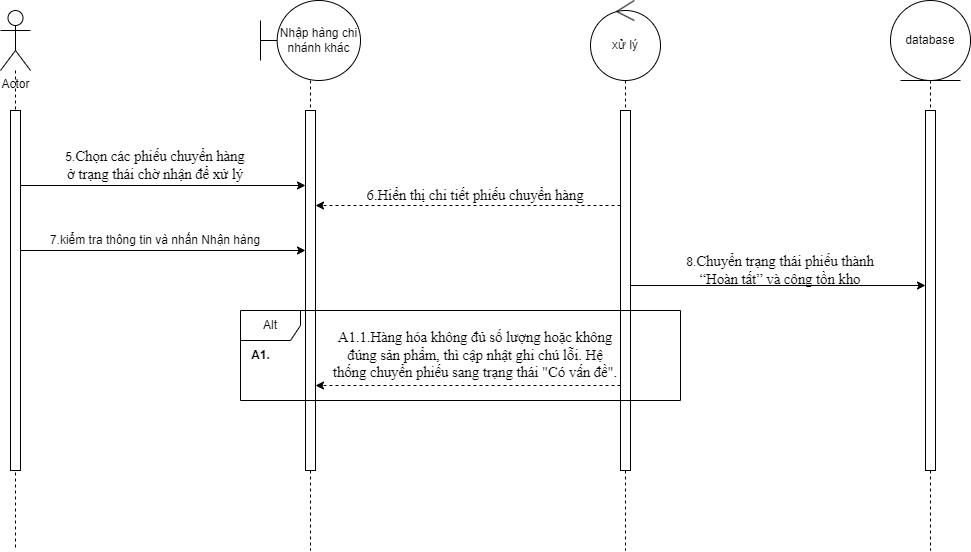

The diagram above was exported from draw.io. Its source (the exported page's mxGraphModel, read from the mxfile embedded in the PNG):
<mxGraphModel dx="1050" dy="669" grid="1" gridSize="10" guides="1" tooltips="1" connect="1" arrows="1" fold="1" page="1" pageScale="1" pageWidth="850" pageHeight="1100" math="0" shadow="0">
  <root>
    <mxCell id="0" />
    <mxCell id="1" parent="0" />
    <mxCell id="ysYoMBSpmpJEvZZuFFKY-5" style="edgeStyle=orthogonalEdgeStyle;rounded=0;orthogonalLoop=1;jettySize=auto;html=1;dashed=1;endArrow=none;endFill=0;" edge="1" parent="1" source="ysYoMBSpmpJEvZZuFFKY-1">
      <mxGeometry relative="1" as="geometry">
        <mxPoint x="55" y="560" as="targetPoint" />
      </mxGeometry>
    </mxCell>
    <mxCell id="ysYoMBSpmpJEvZZuFFKY-1" value="Actor" style="shape=umlActor;verticalLabelPosition=bottom;verticalAlign=top;html=1;outlineConnect=0;" vertex="1" parent="1">
      <mxGeometry x="40" y="20" width="30" height="60" as="geometry" />
    </mxCell>
    <mxCell id="ysYoMBSpmpJEvZZuFFKY-6" style="rounded=0;orthogonalLoop=1;jettySize=auto;html=1;dashed=1;endArrow=none;endFill=0;" edge="1" parent="1" source="ysYoMBSpmpJEvZZuFFKY-2">
      <mxGeometry relative="1" as="geometry">
        <mxPoint x="350" y="560" as="targetPoint" />
      </mxGeometry>
    </mxCell>
    <mxCell id="ysYoMBSpmpJEvZZuFFKY-2" value="Nhập hàng chi nhánh khác" style="shape=umlBoundary;whiteSpace=wrap;html=1;" vertex="1" parent="1">
      <mxGeometry x="300" y="10" width="100" height="80" as="geometry" />
    </mxCell>
    <mxCell id="ysYoMBSpmpJEvZZuFFKY-7" style="rounded=0;orthogonalLoop=1;jettySize=auto;html=1;dashed=1;endArrow=none;endFill=0;" edge="1" parent="1" source="ysYoMBSpmpJEvZZuFFKY-3">
      <mxGeometry relative="1" as="geometry">
        <mxPoint x="665" y="560" as="targetPoint" />
      </mxGeometry>
    </mxCell>
    <mxCell id="ysYoMBSpmpJEvZZuFFKY-3" value="xử lý" style="ellipse;shape=umlControl;whiteSpace=wrap;html=1;" vertex="1" parent="1">
      <mxGeometry x="630" y="10" width="70" height="80" as="geometry" />
    </mxCell>
    <mxCell id="ysYoMBSpmpJEvZZuFFKY-8" style="rounded=0;orthogonalLoop=1;jettySize=auto;html=1;dashed=1;endArrow=none;endFill=0;" edge="1" parent="1" source="ysYoMBSpmpJEvZZuFFKY-4">
      <mxGeometry relative="1" as="geometry">
        <mxPoint x="970" y="560" as="targetPoint" />
      </mxGeometry>
    </mxCell>
    <mxCell id="ysYoMBSpmpJEvZZuFFKY-4" value="database" style="ellipse;shape=umlEntity;whiteSpace=wrap;html=1;" vertex="1" parent="1">
      <mxGeometry x="930" y="10" width="80" height="80" as="geometry" />
    </mxCell>
    <mxCell id="ysYoMBSpmpJEvZZuFFKY-14" style="rounded=0;orthogonalLoop=1;jettySize=auto;html=1;" edge="1" parent="1">
      <mxGeometry relative="1" as="geometry">
        <mxPoint x="60" y="195" as="sourcePoint" />
        <mxPoint x="345" y="195" as="targetPoint" />
      </mxGeometry>
    </mxCell>
    <mxCell id="ysYoMBSpmpJEvZZuFFKY-9" value="" style="html=1;points=[[0,0,0,0,5],[0,1,0,0,-5],[1,0,0,0,5],[1,1,0,0,-5]];perimeter=orthogonalPerimeter;outlineConnect=0;targetShapes=umlLifeline;portConstraint=eastwest;newEdgeStyle={&quot;curved&quot;:0,&quot;rounded&quot;:0};" vertex="1" parent="1">
      <mxGeometry x="50" y="120" width="10" height="360" as="geometry" />
    </mxCell>
    <mxCell id="ysYoMBSpmpJEvZZuFFKY-10" value="" style="html=1;points=[[0,0,0,0,5],[0,1,0,0,-5],[1,0,0,0,5],[1,1,0,0,-5]];perimeter=orthogonalPerimeter;outlineConnect=0;targetShapes=umlLifeline;portConstraint=eastwest;newEdgeStyle={&quot;curved&quot;:0,&quot;rounded&quot;:0};" vertex="1" parent="1">
      <mxGeometry x="345" y="120" width="10" height="360" as="geometry" />
    </mxCell>
    <mxCell id="ysYoMBSpmpJEvZZuFFKY-16" style="rounded=0;orthogonalLoop=1;jettySize=auto;html=1;dashed=1;" edge="1" parent="1">
      <mxGeometry relative="1" as="geometry">
        <mxPoint x="660" y="215" as="sourcePoint" />
        <mxPoint x="355" y="215" as="targetPoint" />
      </mxGeometry>
    </mxCell>
    <mxCell id="ysYoMBSpmpJEvZZuFFKY-20" style="rounded=0;orthogonalLoop=1;jettySize=auto;html=1;" edge="1" parent="1">
      <mxGeometry relative="1" as="geometry">
        <mxPoint x="670" y="295" as="sourcePoint" />
        <mxPoint x="965" y="295" as="targetPoint" />
      </mxGeometry>
    </mxCell>
    <mxCell id="ysYoMBSpmpJEvZZuFFKY-22" style="rounded=0;orthogonalLoop=1;jettySize=auto;html=1;dashed=1;" edge="1" parent="1">
      <mxGeometry relative="1" as="geometry">
        <mxPoint x="660" y="395" as="sourcePoint" />
        <mxPoint x="355" y="395" as="targetPoint" />
      </mxGeometry>
    </mxCell>
    <mxCell id="ysYoMBSpmpJEvZZuFFKY-11" value="" style="html=1;points=[[0,0,0,0,5],[0,1,0,0,-5],[1,0,0,0,5],[1,1,0,0,-5]];perimeter=orthogonalPerimeter;outlineConnect=0;targetShapes=umlLifeline;portConstraint=eastwest;newEdgeStyle={&quot;curved&quot;:0,&quot;rounded&quot;:0};" vertex="1" parent="1">
      <mxGeometry x="660" y="120" width="10" height="360" as="geometry" />
    </mxCell>
    <mxCell id="ysYoMBSpmpJEvZZuFFKY-12" value="" style="html=1;points=[[0,0,0,0,5],[0,1,0,0,-5],[1,0,0,0,5],[1,1,0,0,-5]];perimeter=orthogonalPerimeter;outlineConnect=0;targetShapes=umlLifeline;portConstraint=eastwest;newEdgeStyle={&quot;curved&quot;:0,&quot;rounded&quot;:0};" vertex="1" parent="1">
      <mxGeometry x="965" y="120" width="10" height="360" as="geometry" />
    </mxCell>
    <mxCell id="ysYoMBSpmpJEvZZuFFKY-15" value="5.&lt;span style=&quot;font-size:11.0pt;line-height:&lt;br/&gt;115%;font-family:&amp;quot;Times New Roman&amp;quot;,serif;mso-fareast-font-family:&amp;quot;Times New Roman&amp;quot;;&lt;br/&gt;mso-ansi-language:#002A;mso-fareast-language:EN-US;mso-bidi-language:AR-SA&quot; lang=&quot;vi&quot;&gt;Chọn các phiếu chuyển hàng ở trạng thái chờ nhận để xử lý&lt;/span&gt;" style="text;html=1;align=center;verticalAlign=middle;whiteSpace=wrap;rounded=0;" vertex="1" parent="1">
      <mxGeometry x="100" y="160" width="190" height="30" as="geometry" />
    </mxCell>
    <mxCell id="ysYoMBSpmpJEvZZuFFKY-17" value="&lt;span style=&quot;font-size:11.0pt;line-height:&lt;br/&gt;115%;font-family:&amp;quot;Times New Roman&amp;quot;,serif;mso-fareast-font-family:&amp;quot;Times New Roman&amp;quot;;&lt;br/&gt;mso-ansi-language:#002A;mso-fareast-language:EN-US;mso-bidi-language:AR-SA&quot; lang=&quot;vi&quot;&gt;6.Hiển thị chi tiết phiếu chuyển hàng&lt;/span&gt;" style="text;html=1;align=center;verticalAlign=middle;whiteSpace=wrap;rounded=0;" vertex="1" parent="1">
      <mxGeometry x="400" y="190" width="230" height="30" as="geometry" />
    </mxCell>
    <mxCell id="ysYoMBSpmpJEvZZuFFKY-18" style="rounded=0;orthogonalLoop=1;jettySize=auto;html=1;" edge="1" parent="1">
      <mxGeometry relative="1" as="geometry">
        <mxPoint x="60" y="260" as="sourcePoint" />
        <mxPoint x="345" y="260" as="targetPoint" />
      </mxGeometry>
    </mxCell>
    <mxCell id="ysYoMBSpmpJEvZZuFFKY-19" value="7.kiểm tra thông tin và nhấn Nhận hàng" style="text;html=1;align=center;verticalAlign=middle;whiteSpace=wrap;rounded=0;" vertex="1" parent="1">
      <mxGeometry x="85" y="240" width="220" height="20" as="geometry" />
    </mxCell>
    <mxCell id="ysYoMBSpmpJEvZZuFFKY-21" value="8.&lt;span style=&quot;font-size:11.0pt;line-height:&lt;br/&gt;115%;font-family:&amp;quot;Times New Roman&amp;quot;,serif;mso-fareast-font-family:&amp;quot;Times New Roman&amp;quot;;&lt;br/&gt;mso-ansi-language:#002A;mso-fareast-language:EN-US;mso-bidi-language:AR-SA&quot; lang=&quot;vi&quot;&gt;Chuyển trạng thái phiếu thành “Hoàn tất” và cộng tồn kho&lt;/span&gt;" style="text;html=1;align=center;verticalAlign=middle;whiteSpace=wrap;rounded=0;" vertex="1" parent="1">
      <mxGeometry x="710" y="260" width="220" height="40" as="geometry" />
    </mxCell>
    <mxCell id="ysYoMBSpmpJEvZZuFFKY-23" value="&lt;span style=&quot;font-size:11.0pt;line-height:&lt;br/&gt;115%;font-family:&amp;quot;Times New Roman&amp;quot;,serif;mso-fareast-font-family:&amp;quot;Times New Roman&amp;quot;;&lt;br/&gt;mso-ansi-language:#002A;mso-fareast-language:EN-US;mso-bidi-language:AR-SA&quot; lang=&quot;vi&quot;&gt;A1.1.Hàng hóa không đủ số lượng hoặc không đúng sản phẩm, thì cập nhật ghi chú lỗi. Hệ thống chuyển phiếu sang trạng thái &quot;Có vấn đề&quot;.&lt;/span&gt;" style="text;html=1;align=center;verticalAlign=middle;whiteSpace=wrap;rounded=0;" vertex="1" parent="1">
      <mxGeometry x="370" y="340" width="290" height="50" as="geometry" />
    </mxCell>
    <mxCell id="ysYoMBSpmpJEvZZuFFKY-24" value="Alt" style="shape=umlFrame;whiteSpace=wrap;html=1;pointerEvents=0;" vertex="1" parent="1">
      <mxGeometry x="280" y="320" width="440" height="90" as="geometry" />
    </mxCell>
    <mxCell id="ysYoMBSpmpJEvZZuFFKY-25" value="&lt;b&gt;A1.&lt;/b&gt;" style="text;html=1;align=center;verticalAlign=middle;resizable=0;points=[];autosize=1;strokeColor=none;fillColor=none;" vertex="1" parent="1">
      <mxGeometry x="280" y="350" width="40" height="30" as="geometry" />
    </mxCell>
  </root>
</mxGraphModel>